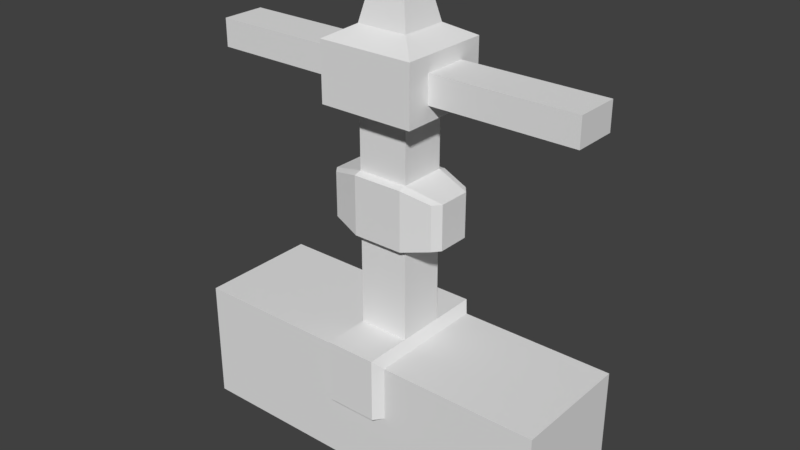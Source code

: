 # Source: stoneFence1.blend  (saved by Blender 2.78.0; exported with 4.5.12 LTS)
import bpy
from mathutils import Matrix  # noqa: F401  (used for matrix-valued properties, if any)

bpy.ops.wm.read_factory_settings(use_empty=True)
scene = bpy.context.scene
scene.name = 'Scene'

# ---- collections
col_collection_1 = bpy.data.collections.new('Collection 1'); scene.collection.children.link(col_collection_1)

# ---- materials (node trees are filled in below, after node groups)
mat_stonefence1_mat = bpy.data.materials.new('stoneFence1_mat')
mat_stonefence1_mat.alpha_threshold = 0.0
mat_stonefence1_mat.use_transparent_shadow = False
mat_stonefence1_mat.roughness = 0.5

# ---- material node trees

# ---- world
world_world = bpy.data.worlds.new('World'); scene.world = world_world
world_world.color = (0.05088, 0.05088, 0.05088)
world_world.use_sun_shadow = False
world_world.sun_shadow_jitter_overblur = 0.0
world_world.cycles.sampling_method = 'MANUAL'

# ---- meshes
me_cube_002 = bpy.data.meshes.new('Cube.002')
me_cube_002.from_pydata([(-3.107, -1.0, -1.192e-07), (-3.107, -1.0, 2.0), (3.107, -1.0, -1.192e-07), (3.107, -1.0, 2.0), (-0.5348, -1.0, 0.0), (0.5348, -1.0, 0.0), (0.5348, -1.0, 2.0), (-0.5348, -1.0, 2.0), (-3.107, -1.0, 1.113), (3.107, -1.0, 1.113), (0.5348, -1.0, 1.113), (-0.5348, -1.0, 1.113), (0.4165, -1.15, 2.15), (-0.4165, -1.15, 2.15), (0.4165, -1.15, 1.113), (-0.4165, -1.15, 1.113), (-3.107, -0.3333, -1.192e-07), (-3.107, -0.3333, 2.0), (3.107, -0.3333, -1.192e-07), (3.107, -0.3333, 2.0), (0.5348, -0.3333, 2.0), (-0.5348, -0.3333, 2.0), (3.107, -0.3333, 1.113), (-3.107, -0.3333, 1.113), (0.4165, -0.3833, 2.15), (-0.4165, -0.3833, 2.15), (0.4165, -0.3833, 5.711), (-0.4165, -0.3833, 5.711), (0.4165, -0.3833, 6.855), (-0.4165, -0.3833, 6.855), (0.7802, -0.747, 5.711), (-0.7802, -0.747, 5.711), (0.7802, -0.747, 6.653), (-0.7802, -0.747, 6.653), (0.2519, -0.2318, 7.579), (-0.2519, -0.2318, 7.579), (0.7802, -0.3576, 5.957), (0.7802, -0.3576, 6.408), (3.107, -0.3576, 5.957), (3.107, -0.3576, 6.408), (-0.7802, -0.3576, 5.957), (-0.7802, -0.3576, 6.408), (-3.107, -0.3576, 5.957), (-3.107, -0.3576, 6.408), (0.4165, -0.3833, 3.647), (0.4165, -0.3833, 4.686), (-0.4165, -0.3833, 4.686), (-0.4165, -0.3833, 3.647), (0.9879, -0.2673, 3.804), (0.9879, -0.2673, 4.529), (-0.9879, -0.2673, 4.529), (-0.9879, -0.2673, 3.804), (3.107, 1.533e-07, -1.192e-07), (3.107, 1.533e-07, 2.0), (3.107, 1.533e-07, 1.113), (0.4165, -0.5093, 3.684), (0.4165, -0.5093, 4.65), (-0.4165, -0.5093, 4.65), (-0.4165, -0.5093, 3.684), (0.8862, -0.3933, 3.804), (0.8862, -0.3933, 4.529), (-0.8862, -0.3933, 4.529), (-0.8862, -0.3933, 3.804), (3.107, 1.0, 0.0), (3.107, 1.0, 2.0), (-3.107, 1.0, 0.0), (-3.107, 1.0, 2.0), (0.5348, 1.0, 0.0), (-0.5348, 1.0, 0.0), (-0.5348, 1.0, 2.0), (0.5348, 1.0, 2.0), (3.107, 1.0, 1.113), (-3.107, 1.0, 1.113), (-0.5348, 1.0, 1.113), (0.5348, 1.0, 1.113), (-0.4165, 1.15, 2.15), (0.4165, 1.15, 2.15), (-0.4165, 1.15, 1.113), (0.4165, 1.15, 1.113), (3.107, 0.3333, 0.0), (3.107, 0.3333, 2.0), (-3.107, 0.3333, 0.0), (-3.107, 0.3333, 2.0), (-0.5348, 0.3333, 2.0), (0.5348, 0.3333, 2.0), (-3.107, 0.3333, 1.113), (3.107, 0.3333, 1.113), (-0.4165, 0.3833, 2.15), (0.4165, 0.3833, 2.15), (-0.4165, 0.3833, 5.711), (0.4165, 0.3833, 5.711), (-0.4165, 0.3833, 6.855), (0.4165, 0.3833, 6.855), (-0.7802, 0.747, 5.711), (0.7802, 0.747, 5.711), (-0.7802, 0.747, 6.653), (0.7802, 0.747, 6.653), (-0.2519, 0.2318, 7.579), (0.2519, 0.2318, 7.579), (-0.7802, 0.3576, 5.957), (-0.7802, 0.3576, 6.408), (-3.107, 0.3576, 5.957), (-3.107, 0.3576, 6.408), (0.7802, 0.3576, 5.957), (0.7802, 0.3576, 6.408), (3.107, 0.3576, 5.957), (3.107, 0.3576, 6.408), (-0.4165, 0.3833, 3.647), (-0.4165, 0.3833, 4.686), (0.4165, 0.3833, 4.686), (0.4165, 0.3833, 3.647), (-0.9879, 0.2673, 3.804), (-0.9879, 0.2673, 4.529), (0.9879, 0.2673, 4.529), (0.9879, 0.2673, 3.804), (-3.107, -3.236e-07, 0.0), (-3.107, -3.236e-07, 2.0), (-0.5348, -1.448e-07, 2.0), (0.5348, -2.554e-08, 2.0), (-3.107, -3.236e-07, 1.113), (-0.4165, -8.515e-08, 2.15), (0.4165, -8.515e-08, 2.15), (-0.4165, -8.515e-08, 5.711), (0.4165, -8.515e-08, 5.711), (-0.4165, -8.515e-08, 6.855), (0.4165, -8.515e-08, 6.855), (-0.7802, -1.448e-07, 5.711), (0.7802, -2.554e-08, 5.711), (-0.7802, -1.448e-07, 6.653), (-0.2519, -8.515e-08, 7.579), (0.2519, -8.515e-08, 7.579), (-0.7802, -1.448e-07, 5.957), (-0.7802, -1.448e-07, 6.408), (-3.107, -3.236e-07, 5.957), (-3.107, -3.236e-07, 6.408), (0.7802, -1.448e-07, 5.957), (0.7802, -1.448e-07, 6.408), (3.107, 2.725e-07, 5.957), (3.107, 2.725e-07, 6.408), (0.7802, -2.554e-08, 6.653), (-0.4165, -8.515e-08, 3.647), (-0.4165, -8.515e-08, 4.686), (0.4165, -8.515e-08, 3.647), (0.4165, -8.515e-08, 4.686), (-0.9879, -2.044e-07, 3.804), (-0.9879, -2.044e-07, 4.529), (0.9879, 3.406e-08, 3.804), (0.9879, 3.406e-08, 4.529), (-0.4165, 0.5093, 3.684), (-0.4165, 0.5093, 4.65), (0.4165, 0.5093, 4.65), (0.4165, 0.5093, 3.684), (-0.8862, 0.3933, 3.804), (-0.8862, 0.3933, 4.529), (0.8862, 0.3933, 4.529), (0.8862, 0.3933, 3.804)], [], [(22, 19, 3, 9), (11, 7, 1, 8), (21, 17, 1, 7), (19, 20, 6, 3), (9, 3, 6, 10), (11, 10, 14, 15), (5, 10, 11, 4), (2, 9, 10, 5), (4, 11, 8, 0), (18, 22, 9, 2), (24, 25, 13, 12), (14, 12, 13, 15), (21, 7, 13, 25), (10, 6, 12, 14), (7, 11, 15, 13), (117, 21, 25, 120), (0, 8, 23, 16), (52, 54, 22, 18), (6, 20, 24, 12), (53, 118, 20, 19), (117, 116, 17, 21), (54, 53, 19, 22), (8, 1, 17, 23), (27, 26, 30, 31), (46, 45, 26, 27), (141, 46, 27, 122), (29, 28, 34, 35), (28, 29, 33, 32), (139, 32, 37, 136), (31, 30, 32, 33), (122, 27, 31, 126), (125, 28, 32, 139), (130, 129, 35, 34), (124, 29, 35, 129), (32, 30, 36, 37), (37, 36, 38, 39), (136, 37, 39, 138), (40, 41, 43, 42), (126, 31, 40, 131), (31, 33, 41, 40), (131, 40, 42, 133), (120, 25, 47, 140), (48, 49, 60, 59), (25, 24, 44, 47), (44, 48, 59, 55), (144, 51, 50, 145), (140, 47, 51, 144), (143, 45, 49, 147), (51, 47, 58, 62), (133, 42, 43, 134), (38, 137, 138, 39), (46, 141, 145, 50), (44, 142, 146, 48), (48, 146, 147, 49), (24, 121, 142, 44), (41, 132, 134, 43), (33, 128, 132, 41), (36, 135, 137, 38), (30, 127, 135, 36), (28, 125, 130, 34), (26, 123, 127, 30), (29, 124, 128, 33), (45, 143, 123, 26), (23, 17, 116, 119), (20, 118, 121, 24), (16, 23, 119, 115), (56, 55, 59, 60), (58, 55, 56, 57), (58, 57, 61, 62), (47, 44, 55, 58), (46, 50, 61, 57), (49, 45, 56, 60), (50, 51, 62, 61), (45, 46, 57, 56), (85, 82, 66, 72), (74, 70, 64, 71), (84, 80, 64, 70), (82, 83, 69, 66), (72, 66, 69, 73), (74, 73, 77, 78), (68, 73, 74, 67), (65, 72, 73, 68), (67, 74, 71, 63), (81, 85, 72, 65), (87, 88, 76, 75), (77, 75, 76, 78), (84, 70, 76, 88), (73, 69, 75, 77), (70, 74, 78, 76), (118, 84, 88, 121), (63, 71, 86, 79), (115, 119, 85, 81), (69, 83, 87, 75), (116, 117, 83, 82), (118, 53, 80, 84), (119, 116, 82, 85), (71, 64, 80, 86), (90, 89, 93, 94), (109, 108, 89, 90), (143, 109, 90, 123), (92, 91, 97, 98), (91, 92, 96, 95), (128, 95, 100, 132), (94, 93, 95, 96), (123, 90, 94, 127), (124, 91, 95, 128), (129, 130, 98, 97), (125, 92, 98, 130), (95, 93, 99, 100), (100, 99, 101, 102), (132, 100, 102, 134), (103, 104, 106, 105), (127, 94, 103, 135), (94, 96, 104, 103), (135, 103, 105, 137), (121, 88, 110, 142), (111, 112, 153, 152), (88, 87, 107, 110), (107, 111, 152, 148), (146, 114, 113, 147), (142, 110, 114, 146), (141, 108, 112, 145), (114, 110, 151, 155), (137, 105, 106, 138), (101, 133, 134, 102), (109, 143, 147, 113), (107, 140, 144, 111), (111, 144, 145, 112), (87, 120, 140, 107), (104, 136, 138, 106), (96, 139, 136, 104), (99, 131, 133, 101), (93, 126, 131, 99), (91, 124, 129, 97), (89, 122, 126, 93), (92, 125, 139, 96), (108, 141, 122, 89), (86, 80, 53, 54), (83, 117, 120, 87), (79, 86, 54, 52), (149, 148, 152, 153), (151, 148, 149, 150), (151, 150, 154, 155), (110, 107, 148, 151), (109, 113, 154, 150), (112, 108, 149, 153), (113, 114, 155, 154), (108, 109, 150, 149)])
_uv = me_cube_002.uv_layers.new(name='UVMap')
_uv.uv.foreach_set('vector', [0.9455, 0.1241, 0.9455, 0.2186, 0.8631, 0.2186, 0.8631, 0.1241, 0.4438, 0.1241, 0.4438, 0.2186, 0.1348, 0.2186, 0.1348, 0.1241, 0.4438, 0.2893, 0.1348, 0.2893, 0.1348, 0.2186, 0.4438, 0.2186, 0.8631, 0.2893, 0.554, 0.2893, 0.554, 0.2186, 0.8631, 0.2186, 0.8631, 0.1241, 0.8631, 0.2186, 0.554, 0.2186, 0.554, 0.1241, 0.8754, 0.3713, 0.8754, 0.4633, 0.8498, 0.4633, 0.8498, 0.3713, 0.554, 0.009395, 0.554, 0.1241, 0.4438, 0.1241, 0.4438, 0.009395, 0.8631, 0.009395, 0.8631, 0.1241, 0.554, 0.1241, 0.554, 0.009395, 0.4438, 0.009395, 0.4438, 0.1241, 0.1348, 0.1241, 0.1348, 0.009395, 0.9455, 0.009395, 0.9455, 0.1241, 0.8631, 0.1241, 0.8631, 0.009395, 0.6495, 0.4633, 0.6495, 0.3713, 0.7353, 0.3713, 0.7353, 0.4633, 0.8498, 0.4633, 0.7353, 0.4633, 0.7353, 0.3713, 0.8498, 0.3713, 0.6495, 0.3507, 0.7353, 0.3507, 0.7353, 0.3713, 0.6495, 0.3713, 0.8498, 0.4839, 0.7353, 0.4839, 0.7353, 0.4633, 0.8498, 0.4633, 0.7353, 0.3507, 0.8498, 0.3507, 0.8498, 0.3713, 0.7353, 0.3713, 0.6014, 0.3507, 0.6495, 0.3507, 0.6495, 0.3713, 0.6014, 0.3713, 0.1348, 0.009395, 0.1348, 0.1241, 0.05229, 0.1241, 0.05229, 0.009395, 0.9919, 0.009395, 0.9919, 0.1241, 0.9455, 0.1241, 0.9455, 0.009395, 0.7353, 0.4839, 0.6495, 0.4839, 0.6495, 0.4633, 0.7353, 0.4633, 0.8631, 0.3291, 0.554, 0.3291, 0.554, 0.2893, 0.8631, 0.2893, 0.4438, 0.3291, 0.1348, 0.3291, 0.1348, 0.2893, 0.4438, 0.2893, 0.9919, 0.1241, 0.9919, 0.2186, 0.9455, 0.2186, 0.9455, 0.1241, 0.1348, 0.1241, 0.1348, 0.2186, 0.05229, 0.2186, 0.05229, 0.1241, 0.4469, 0.6903, 0.5424, 0.6903, 0.5842, 0.732, 0.4052, 0.732, 0.1352, 0.7088, 0.2295, 0.7088, 0.2295, 0.8248, 0.1352, 0.8248, 0.09184, 0.7088, 0.1352, 0.7088, 0.1352, 0.8248, 0.09184, 0.8248, 0.4378, 0.8929, 0.5483, 0.8884, 0.515, 0.972, 0.4686, 0.9695, 0.5483, 0.8884, 0.4378, 0.8929, 0.4052, 0.84, 0.5842, 0.84, 0.6698, 0.84, 0.5842, 0.84, 0.6288, 0.8119, 0.6698, 0.8119, 0.4052, 0.732, 0.5842, 0.732, 0.5842, 0.84, 0.4052, 0.84, 0.4469, 0.6463, 0.4469, 0.6903, 0.4052, 0.732, 0.4052, 0.6463, 0.5776, 0.9233, 0.5483, 0.8884, 0.5842, 0.84, 0.609, 0.9049, 0.5139, 0.9933, 0.4675, 0.9909, 0.4686, 0.9695, 0.515, 0.972, 0.4091, 0.9257, 0.4378, 0.8929, 0.4686, 0.9695, 0.4509, 0.9826, 0.5842, 0.84, 0.5842, 0.732, 0.6288, 0.7602, 0.6288, 0.8119, 0.9788, 0.8957, 0.9788, 0.9467, 0.7154, 0.9467, 0.7154, 0.8957, 0.9788, 0.8552, 0.9788, 0.8957, 0.7154, 0.8957, 0.7154, 0.8552, 0.9885, 0.7085, 0.9885, 0.7595, 0.7252, 0.7595, 0.7252, 0.7085, 0.3195, 0.732, 0.4052, 0.732, 0.3605, 0.7602, 0.3195, 0.7602, 0.4052, 0.732, 0.4052, 0.84, 0.3605, 0.8119, 0.3605, 0.7602, 0.9885, 0.668, 0.9885, 0.7085, 0.7252, 0.7085, 0.7252, 0.668, 0.3969, 0.4353, 0.4403, 0.4353, 0.4403, 0.6047, 0.3969, 0.6047, 0.3107, 0.515, 0.3147, 0.6012, 0.2954, 0.6021, 0.2915, 0.5159, 0.4403, 0.4353, 0.5345, 0.4353, 0.5345, 0.6047, 0.4403, 0.6047, 0.2384, 0.495, 0.3071, 0.5057, 0.2915, 0.5159, 0.2365, 0.5099, 0.04104, 0.5212, 0.07282, 0.5198, 0.07676, 0.606, 0.04498, 0.6074, 0.1289, 0.4535, 0.1458, 0.4956, 0.07567, 0.509, 0.06388, 0.4797, 0.2585, 0.6675, 0.2416, 0.6254, 0.3118, 0.612, 0.3236, 0.6413, 0.07567, 0.509, 0.1458, 0.4956, 0.1483, 0.51, 0.09208, 0.5189, 0.6847, 0.7085, 0.7252, 0.7085, 0.7252, 0.7595, 0.6847, 0.7595, 0.7154, 0.9467, 0.6749, 0.9467, 0.6749, 0.8957, 0.7154, 0.8957, 0.1491, 0.626, 0.134, 0.6675, 0.06989, 0.6442, 0.08039, 0.6153, 0.2384, 0.495, 0.2535, 0.4535, 0.3176, 0.4768, 0.3071, 0.5057, 0.3107, 0.515, 0.3425, 0.5135, 0.3464, 0.5997, 0.3147, 0.6012, 0.5345, 0.4353, 0.5779, 0.4353, 0.5779, 0.6047, 0.5345, 0.6047, 0.9885, 0.7595, 0.9885, 0.8, 0.7252, 0.8, 0.7252, 0.7595, 0.4052, 0.84, 0.3195, 0.84, 0.3195, 0.8119, 0.3605, 0.8119, 0.9788, 0.9467, 0.9788, 0.9871, 0.7154, 0.9871, 0.7154, 0.9467, 0.5842, 0.732, 0.6698, 0.732, 0.6698, 0.7602, 0.6288, 0.7602, 0.5483, 0.8884, 0.5776, 0.9233, 0.5344, 0.9855, 0.515, 0.972, 0.5424, 0.6903, 0.5424, 0.6463, 0.5842, 0.6463, 0.5842, 0.732, 0.4378, 0.8929, 0.4091, 0.9257, 0.3772, 0.906, 0.4052, 0.84, 0.2295, 0.7088, 0.2728, 0.7088, 0.2728, 0.8248, 0.2295, 0.8248, 0.05229, 0.1241, 0.05229, 0.2186, 0.005974, 0.2186, 0.005975, 0.1241, 0.6495, 0.4839, 0.6014, 0.4839, 0.6014, 0.4633, 0.6495, 0.4633, 0.05229, 0.009395, 0.05229, 0.1241, 0.005975, 0.1241, 0.005975, 0.009395, 0.2392, 0.6109, 0.2365, 0.5099, 0.2915, 0.5159, 0.2954, 0.6021, 0.1483, 0.51, 0.2365, 0.5099, 0.2392, 0.6109, 0.151, 0.6111, 0.1483, 0.51, 0.151, 0.6111, 0.09601, 0.6051, 0.09208, 0.5189, 0.1458, 0.4956, 0.2384, 0.495, 0.2365, 0.5099, 0.1483, 0.51, 0.1491, 0.626, 0.08039, 0.6153, 0.09601, 0.6051, 0.151, 0.6111, 0.3118, 0.612, 0.2416, 0.6254, 0.2392, 0.6109, 0.2954, 0.6021, 0.07676, 0.606, 0.07282, 0.5198, 0.09208, 0.5189, 0.09601, 0.6051, 0.2416, 0.6254, 0.1491, 0.626, 0.151, 0.6111, 0.2392, 0.6109, 0.9455, 0.1241, 0.9455, 0.2186, 0.8631, 0.2186, 0.8631, 0.1241, 0.4438, 0.1241, 0.4438, 0.2186, 0.1348, 0.2186, 0.1348, 0.1241, 0.4438, 0.2893, 0.1348, 0.2893, 0.1348, 0.2186, 0.4438, 0.2186, 0.8631, 0.2893, 0.554, 0.2893, 0.554, 0.2186, 0.8631, 0.2186, 0.8631, 0.1241, 0.8631, 0.2186, 0.554, 0.2186, 0.554, 0.1241, 0.8754, 0.3713, 0.8754, 0.4633, 0.8498, 0.4633, 0.8498, 0.3713, 0.554, 0.009395, 0.554, 0.1241, 0.4438, 0.1241, 0.4438, 0.009395, 0.8631, 0.009395, 0.8631, 0.1241, 0.554, 0.1241, 0.554, 0.009395, 0.4438, 0.009395, 0.4438, 0.1241, 0.1348, 0.1241, 0.1348, 0.009395, 0.9455, 0.009395, 0.9455, 0.1241, 0.8631, 0.1241, 0.8631, 0.009395, 0.6495, 0.4633, 0.6495, 0.3713, 0.7353, 0.3713, 0.7353, 0.4633, 0.8498, 0.4633, 0.7353, 0.4633, 0.7353, 0.3713, 0.8498, 0.3713, 0.6495, 0.3507, 0.7353, 0.3507, 0.7353, 0.3713, 0.6495, 0.3713, 0.8498, 0.4839, 0.7353, 0.4839, 0.7353, 0.4633, 0.8498, 0.4633, 0.7353, 0.3507, 0.8498, 0.3507, 0.8498, 0.3713, 0.7353, 0.3713, 0.6014, 0.3507, 0.6495, 0.3507, 0.6495, 0.3713, 0.6014, 0.3713, 0.1348, 0.009395, 0.1348, 0.1241, 0.05229, 0.1241, 0.05229, 0.009395, 0.9919, 0.009395, 0.9919, 0.1241, 0.9455, 0.1241, 0.9455, 0.009395, 0.7353, 0.4839, 0.6495, 0.4839, 0.6495, 0.4633, 0.7353, 0.4633, 0.8631, 0.3291, 0.554, 0.3291, 0.554, 0.2893, 0.8631, 0.2893, 0.4438, 0.3291, 0.1348, 0.3291, 0.1348, 0.2893, 0.4438, 0.2893, 0.9919, 0.1241, 0.9919, 0.2186, 0.9455, 0.2186, 0.9455, 0.1241, 0.1348, 0.1241, 0.1348, 0.2186, 0.05229, 0.2186, 0.05229, 0.1241, 0.4469, 0.6903, 0.5424, 0.6903, 0.5842, 0.732, 0.4052, 0.732, 0.1352, 0.7088, 0.2295, 0.7088, 0.2295, 0.8248, 0.1352, 0.8248, 0.09184, 0.7088, 0.1352, 0.7088, 0.1352, 0.8248, 0.09184, 0.8248, 0.4378, 0.8929, 0.5483, 0.8884, 0.515, 0.972, 0.4686, 0.9695, 0.5483, 0.8884, 0.4378, 0.8929, 0.4052, 0.84, 0.5842, 0.84, 0.6698, 0.84, 0.5842, 0.84, 0.6288, 0.8119, 0.6698, 0.8119, 0.4052, 0.732, 0.5842, 0.732, 0.5842, 0.84, 0.4052, 0.84, 0.4469, 0.6463, 0.4469, 0.6903, 0.4052, 0.732, 0.4052, 0.6463, 0.5776, 0.9233, 0.5483, 0.8884, 0.5842, 0.84, 0.609, 0.9049, 0.5139, 0.9933, 0.4675, 0.9909, 0.4686, 0.9695, 0.515, 0.972, 0.4091, 0.9257, 0.4378, 0.8929, 0.4686, 0.9695, 0.4509, 0.9826, 0.5842, 0.84, 0.5842, 0.732, 0.6288, 0.7602, 0.6288, 0.8119, 0.9788, 0.8957, 0.9788, 0.9467, 0.7154, 0.9467, 0.7154, 0.8957, 0.9788, 0.8552, 0.9788, 0.8957, 0.7154, 0.8957, 0.7154, 0.8552, 0.9885, 0.7085, 0.9885, 0.7595, 0.7252, 0.7595, 0.7252, 0.7085, 0.3195, 0.732, 0.4052, 0.732, 0.3605, 0.7602, 0.3195, 0.7602, 0.4052, 0.732, 0.4052, 0.84, 0.3605, 0.8119, 0.3605, 0.7602, 0.9885, 0.668, 0.9885, 0.7085, 0.7252, 0.7085, 0.7252, 0.668, 0.3969, 0.4353, 0.4403, 0.4353, 0.4403, 0.6047, 0.3969, 0.6047, 0.3107, 0.515, 0.3147, 0.6012, 0.2954, 0.6021, 0.2915, 0.5159, 0.4403, 0.4353, 0.5345, 0.4353, 0.5345, 0.6047, 0.4403, 0.6047, 0.2384, 0.495, 0.3071, 0.5057, 0.2915, 0.5159, 0.2365, 0.5099, 0.04104, 0.5212, 0.07282, 0.5198, 0.07676, 0.606, 0.04498, 0.6074, 0.1289, 0.4535, 0.1458, 0.4956, 0.07567, 0.509, 0.06388, 0.4797, 0.2585, 0.6675, 0.2416, 0.6254, 0.3118, 0.612, 0.3236, 0.6413, 0.07567, 0.509, 0.1458, 0.4956, 0.1483, 0.51, 0.09208, 0.5189, 0.6847, 0.7085, 0.7252, 0.7085, 0.7252, 0.7595, 0.6847, 0.7595, 0.7154, 0.9467, 0.6749, 0.9467, 0.6749, 0.8957, 0.7154, 0.8957, 0.1491, 0.626, 0.134, 0.6675, 0.06989, 0.6442, 0.08039, 0.6153, 0.2384, 0.495, 0.2535, 0.4535, 0.3176, 0.4768, 0.3071, 0.5057, 0.3107, 0.515, 0.3425, 0.5135, 0.3464, 0.5997, 0.3147, 0.6012, 0.5345, 0.4353, 0.5779, 0.4353, 0.5779, 0.6047, 0.5345, 0.6047, 0.9885, 0.7595, 0.9885, 0.8, 0.7252, 0.8, 0.7252, 0.7595, 0.4052, 0.84, 0.3195, 0.84, 0.3195, 0.8119, 0.3605, 0.8119, 0.9788, 0.9467, 0.9788, 0.9871, 0.7154, 0.9871, 0.7154, 0.9467, 0.5842, 0.732, 0.6698, 0.732, 0.6698, 0.7602, 0.6288, 0.7602, 0.5483, 0.8884, 0.5776, 0.9233, 0.5344, 0.9855, 0.515, 0.972, 0.5424, 0.6903, 0.5424, 0.6463, 0.5842, 0.6463, 0.5842, 0.732, 0.4378, 0.8929, 0.4091, 0.9257, 0.3772, 0.906, 0.4052, 0.84, 0.2295, 0.7088, 0.2728, 0.7088, 0.2728, 0.8248, 0.2295, 0.8248, 0.05229, 0.1241, 0.05229, 0.2186, 0.005974, 0.2186, 0.005975, 0.1241, 0.6495, 0.4839, 0.6014, 0.4839, 0.6014, 0.4633, 0.6495, 0.4633, 0.05229, 0.009395, 0.05229, 0.1241, 0.005975, 0.1241, 0.005975, 0.009395, 0.2392, 0.6109, 0.2365, 0.5099, 0.2915, 0.5159, 0.2954, 0.6021, 0.1483, 0.51, 0.2365, 0.5099, 0.2392, 0.6109, 0.151, 0.6111, 0.1483, 0.51, 0.151, 0.6111, 0.09601, 0.6051, 0.09208, 0.5189, 0.1458, 0.4956, 0.2384, 0.495, 0.2365, 0.5099, 0.1483, 0.51, 0.1491, 0.626, 0.08039, 0.6153, 0.09601, 0.6051, 0.151, 0.6111, 0.3118, 0.612, 0.2416, 0.6254, 0.2392, 0.6109, 0.2954, 0.6021, 0.07676, 0.606, 0.07282, 0.5198, 0.09208, 0.5189, 0.09601, 0.6051, 0.2416, 0.6254, 0.1491, 0.626, 0.151, 0.6111, 0.2392, 0.6109])
me_cube_002.materials.append(mat_stonefence1_mat)
me_cube_002.use_remesh_preserve_volume = False
me_cube_002.use_remesh_preserve_attributes = False
me_cube_002.use_mirror_vertex_groups = False
me_cube_002.update()

# ---- objects
ob_stonefence1 = bpy.data.objects.new('stoneFence1', me_cube_002)

# ---- transforms, parenting, visibility, modifiers, constraints
ob_stonefence1.location = (0.0, 0.0, 0.0)
ob_stonefence1.lineart.crease_threshold = 0.0

# ---- collection membership
col_collection_1.objects.link(ob_stonefence1)

# ---- scene / render settings (as saved in the file)
scene.frame_start = 1; scene.frame_end = 250; scene.frame_set(26)
scene.render.engine = 'BLENDER_EEVEE_NEXT'
scene.render.resolution_percentage = 50
scene.render.dither_intensity = 0.0
scene.cycles.use_denoising = False
scene.cycles.samples = 128
scene.cycles.sampling_pattern = 'TABULATED_SOBOL'
scene.cycles.light_sampling_threshold = 0.0
scene.cycles.use_adaptive_sampling = False
scene.cycles.use_light_tree = False
scene.cycles.blur_glossy = 0.0
scene.cycles.sample_clamp_indirect = 0.0
scene.view_settings.view_transform = 'Standard'
bpy.context.view_layer.update()

# ---- added for rendering (the .blend has no active camera and no usable light): camera, sun
cam_auto = bpy.data.cameras.new('AutoCamera')
cam_auto.lens = 50.0
cam_auto.sensor_width = 36.0
cam_auto.clip_end = 1000.0
ob_auto_camera = bpy.data.objects.new('AutoCamera', cam_auto)
scene.collection.objects.link(ob_auto_camera)
ob_auto_camera.location = (9.31499, -11.178, 11.2417)
ob_auto_camera.rotation_euler = (1.09748, -7.21219e-08, 0.694738)
scene.camera = ob_auto_camera
light_auto_sun = bpy.data.lights.new('AutoSun', 'SUN')
light_auto_sun.energy = 3.0
light_auto_sun.angle = 0.0523599
ob_auto_sun = bpy.data.objects.new('AutoSun', light_auto_sun)
scene.collection.objects.link(ob_auto_sun)
ob_auto_sun.rotation_euler = (0.872665, 0.174533, 0.523599)
bpy.context.view_layer.update()
